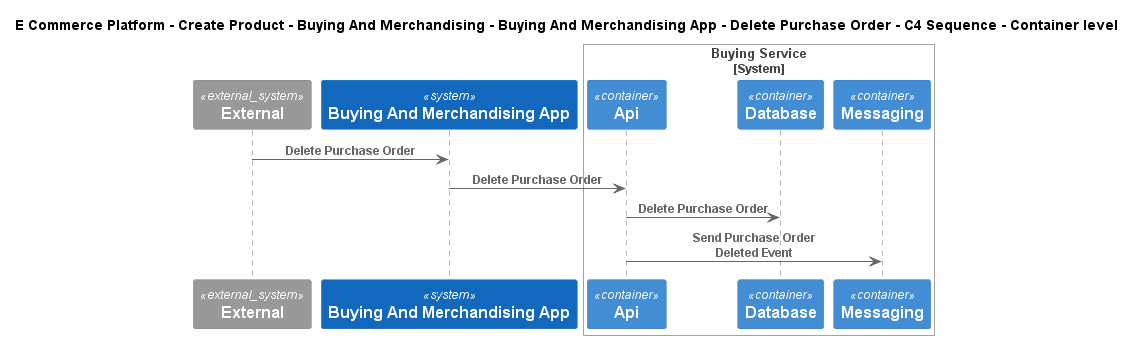

The diagram above was rendered by PlantUML. Its source (embedded in the PNG):
@startuml
!include ..\..\..\..\..\..\..\.c4s\C4_Sequence.puml
SHOW_FOOT_BOXES()

title E Commerce Platform - Create Product - Buying And Merchandising - Buying And Merchandising App - Delete Purchase Order - C4 Sequence - Container level

System_Ext(C4InterFlow.SoftwareSystems.ExternalSystem, "External", "")
System(ECommercePlatform.CreateProduct.BuyingAndMerchandising.SoftwareSystems.BuyingAndMerchandisingApp, "Buying And Merchandising App", "")

System_Boundary(ECommercePlatform.CreateProduct.BuyingAndMerchandising.SoftwareSystems.BuyingService, "Buying Service")
    Container(ECommercePlatform.CreateProduct.BuyingAndMerchandising.SoftwareSystems.BuyingService.Containers.Api, "Api", "", "")
    ContainerDb(ECommercePlatform.CreateProduct.BuyingAndMerchandising.SoftwareSystems.BuyingService.Containers.Database, "Database", "", "")
    ContainerQueue(ECommercePlatform.CreateProduct.BuyingAndMerchandising.SoftwareSystems.BuyingService.Containers.Messaging, "Messaging", "", "")
Boundary_End()

Rel(C4InterFlow.SoftwareSystems.ExternalSystem, ECommercePlatform.CreateProduct.BuyingAndMerchandising.SoftwareSystems.BuyingAndMerchandisingApp, "Delete Purchase Order")
Rel(ECommercePlatform.CreateProduct.BuyingAndMerchandising.SoftwareSystems.BuyingAndMerchandisingApp, ECommercePlatform.CreateProduct.BuyingAndMerchandising.SoftwareSystems.BuyingService.Containers.Api, "Delete Purchase Order")
Rel(ECommercePlatform.CreateProduct.BuyingAndMerchandising.SoftwareSystems.BuyingService.Containers.Api, ECommercePlatform.CreateProduct.BuyingAndMerchandising.SoftwareSystems.BuyingService.Containers.Database, "Delete Purchase Order")
Rel(ECommercePlatform.CreateProduct.BuyingAndMerchandising.SoftwareSystems.BuyingService.Containers.Api, ECommercePlatform.CreateProduct.BuyingAndMerchandising.SoftwareSystems.BuyingService.Containers.Messaging, "Send Purchase Order Deleted Event")


@enduml